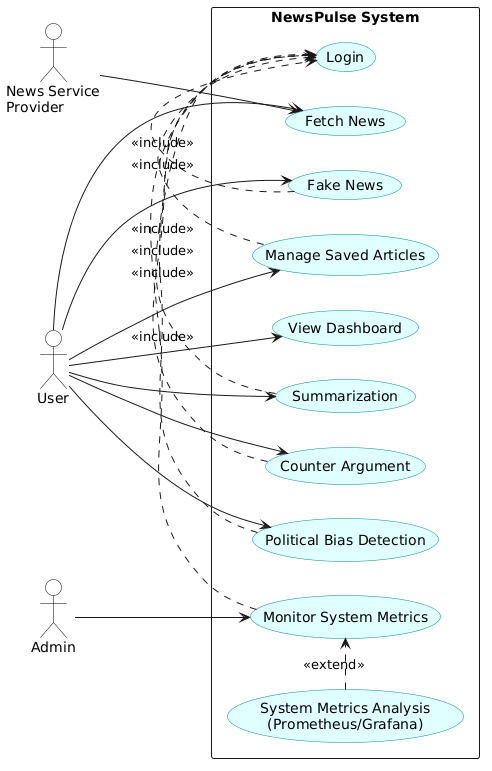

The diagram above was rendered by PlantUML. Its source (embedded in the PNG):
@startuml
left to right direction
skinparam packageStyle rectangle
skinparam usecase {
  BackgroundColor LightCyan
  BorderColor DarkCyan
}
skinparam actor {
  BackgroundColor White
  BorderColor Black
}

actor User
actor Admin
actor "News Service\nProvider" as NSP

rectangle "NewsPulse System" {
  usecase "Fetch News" as UC1
  usecase "Summarization" as UC2
  usecase "Counter Argument" as UC3
  usecase "Political Bias Detection" as UC4
  usecase "Fake News" as UC5
  usecase "View Dashboard" as UC6
  usecase "Manage Saved Articles" as UC7
  
  usecase "Login" as Login
  
  usecase "Monitor System Metrics" as UC8
  usecase "System Metrics Analysis\n(Prometheus/Grafana)" as UC9
}

User --> UC1
User --> UC2
User --> UC3
User --> UC4
User --> UC5
User --> UC6
User --> UC7

UC2 .> Login : <<include>>
UC3 .> Login : <<include>>
UC4 .> Login : <<include>>
UC5 .> Login : <<include>>
UC7 .> Login : <<include>>

Admin --> UC8
UC8 .> Login : <<include>>
UC9 .> UC8 : <<extend>>

NSP --> UC1
@enduml